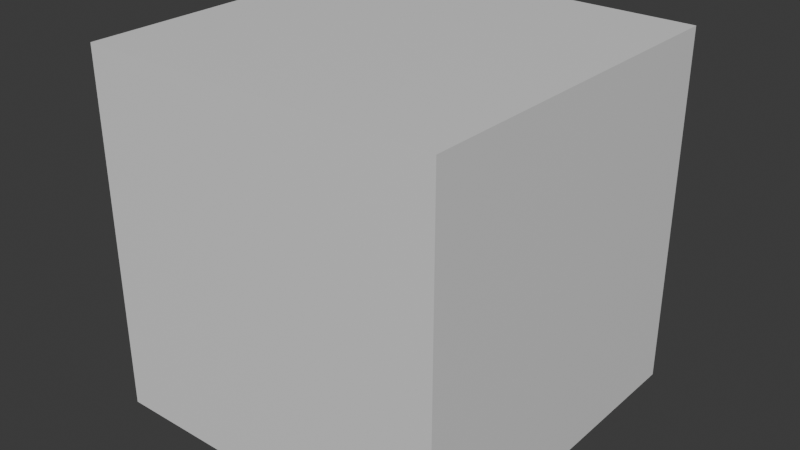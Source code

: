 # Source: startup-file.blend  (saved by Blender 5.1.30; exported with 4.5.12 LTS)
import bpy
from mathutils import Matrix  # noqa: F401  (used for matrix-valued properties, if any)

bpy.ops.wm.read_factory_settings(use_empty=True)
scene = bpy.context.scene
scene.name = 'Scene'

# ---- collections
col_collection = bpy.data.collections.new('Collection'); scene.collection.children.link(col_collection)

# ---- materials (node trees are filled in below, after node groups)
mat_material = bpy.data.materials.new('Material')
mat_material.alpha_threshold = 0.0
mat_material.use_backface_culling_lightprobe_volume = False
mat_material.roughness = 0.5
mat_material.line_color = (0.0, 0.0, 0.0, 1.0)

# ---- material node trees
mat_material.use_nodes = True; mat_material.node_tree.nodes.clear()
_N = mat_material.node_tree.nodes; _L = mat_material.node_tree.links
n0 = _N.new('ShaderNodeOutputMaterial'); n0.name = 'Material Output'; n0.location = (200, 100)
n1 = _N.new('ShaderNodeBsdfPrincipled'); n1.name = 'Principled BSDF'; n1.location = (-200, 100)
_L.new(n1.outputs[0], n0.inputs[0])
n0.is_active_output = True

# ---- world
world_world = bpy.data.worlds.new('World'); scene.world = world_world
world_world.use_nodes = True; world_world.node_tree.nodes.clear()
_N = world_world.node_tree.nodes; _L = world_world.node_tree.links
n0 = _N.new('ShaderNodeOutputWorld'); n0.name = 'World Output'; n0.location = (200, 100)
n1 = _N.new('ShaderNodeBackground'); n1.name = 'Background'; n1.location = (-200, 100)
n1.inputs[0].default_value = (0.05088, 0.05088, 0.05088, 1.0)
_L.new(n1.outputs[0], n0.inputs[0])
n0.is_active_output = True
world_world.color = (0.05088, 0.05088, 0.05088)
world_world.sun_shadow_jitter_overblur = 0.0

# ---- meshes
me_cube = bpy.data.meshes.new('Cube')
me_cube.from_pydata([(1.0, 1.0, 1.0), (1.0, 1.0, -1.0), (1.0, -1.0, 1.0), (1.0, -1.0, -1.0), (-1.0, 1.0, 1.0), (-1.0, 1.0, -1.0), (-1.0, -1.0, 1.0), (-1.0, -1.0, -1.0)], [], [(0, 4, 6, 2), (3, 2, 6, 7), (7, 6, 4, 5), (5, 1, 3, 7), (1, 0, 2, 3), (5, 4, 0, 1)])
_uv = me_cube.uv_layers.new(name='UVMap')
_uv.uv.foreach_set('vector', [0.625, 0.5, 0.875, 0.5, 0.875, 0.75, 0.625, 0.75, 0.375, 0.75, 0.625, 0.75, 0.625, 1.0, 0.375, 1.0, 0.375, 0.0, 0.625, 0.0, 0.625, 0.25, 0.375, 0.25, 0.125, 0.5, 0.375, 0.5, 0.375, 0.75, 0.125, 0.75, 0.375, 0.5, 0.625, 0.5, 0.625, 0.75, 0.375, 0.75, 0.375, 0.25, 0.625, 0.25, 0.625, 0.5, 0.375, 0.5])
me_cube.materials.append(mat_material)
me_cube.use_mirror_vertex_groups = False
me_cube.update()

# ---- objects
ob_cube = bpy.data.objects.new('Cube', me_cube)

# ---- transforms, parenting, visibility, modifiers, constraints
ob_cube.location = (0.0, 0.0, 1.0)
ob_cube.lock_rotations_4d = False
ob_cube.empty_display_type = 'ARROWS'
ob_cube.lineart.crease_threshold = 0.0

# ---- collection membership
col_collection.objects.link(ob_cube)

# ---- scene / render settings (as saved in the file)
scene.frame_start = 1; scene.frame_end = 250; scene.frame_set(1)
scene.render.engine = 'BLENDER_EEVEE_NEXT'
scene.render.bake_bias = 0.0
scene.render.bake_samples = 0
scene.cycles.sampling_pattern = 'TABULATED_SOBOL'
scene.eevee.use_volume_custom_range = False
bpy.context.view_layer.update()

# ---- added for rendering (the .blend has no active camera and no usable light): camera, sun
cam_auto = bpy.data.cameras.new('AutoCamera')
cam_auto.lens = 50.0
cam_auto.sensor_width = 36.0
cam_auto.clip_end = 1000.0
ob_auto_camera = bpy.data.objects.new('AutoCamera', cam_auto)
scene.collection.objects.link(ob_auto_camera)
ob_auto_camera.location = (3.20507, -3.84609, 3.56406)
ob_auto_camera.rotation_euler = (1.09748, -7.21219e-08, 0.694738)
scene.camera = ob_auto_camera
light_auto_sun = bpy.data.lights.new('AutoSun', 'SUN')
light_auto_sun.energy = 3.0
light_auto_sun.angle = 0.0523599
ob_auto_sun = bpy.data.objects.new('AutoSun', light_auto_sun)
scene.collection.objects.link(ob_auto_sun)
ob_auto_sun.rotation_euler = (0.872665, 0.174533, 0.523599)
bpy.context.view_layer.update()
